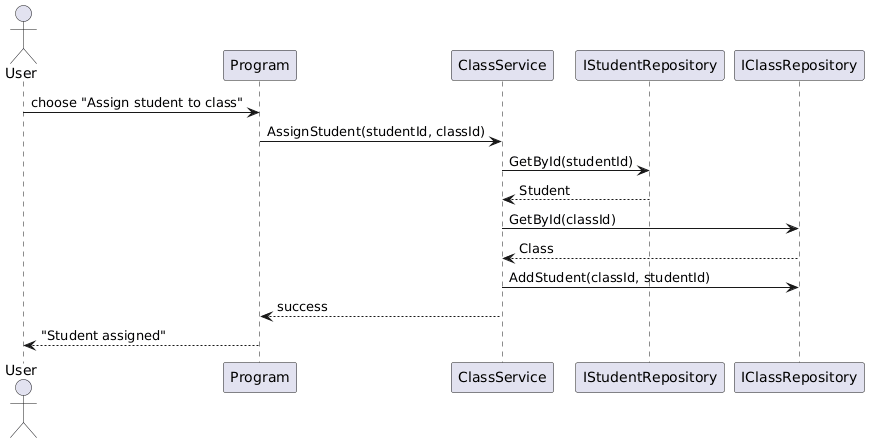

The diagram above was rendered by PlantUML. Its source (embedded in the PNG):
@startuml
actor User
participant Program
participant ClassService
participant IStudentRepository
participant IClassRepository

User -> Program : choose "Assign student to class"
Program -> ClassService : AssignStudent(studentId, classId)

ClassService -> IStudentRepository : GetById(studentId)
IStudentRepository --> ClassService : Student

ClassService -> IClassRepository : GetById(classId)
IClassRepository --> ClassService : Class

ClassService -> IClassRepository : AddStudent(classId, studentId)

ClassService --> Program : success
Program --> User : "Student assigned"
@enduml